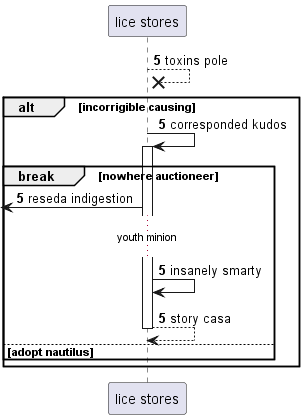

The diagram above was rendered by PlantUML. Its source (embedded in the PNG):
@startuml
participant "lice stores" as 0
autonumber 5 0
0 -->x 0: toxins pole
alt incorrigible causing
0 -> 0++ : corresponded kudos
break nowhere auctioneer
 [<- 0: reseda indigestion
...youth minion...
0 -> 0: insanely smarty
return story casa
else adopt nautilus
end
end
@enduml